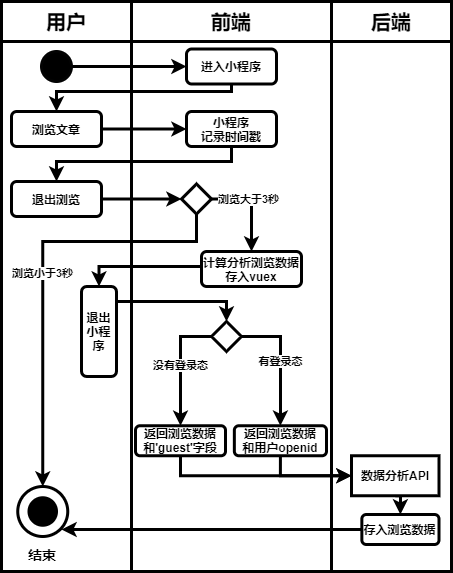

The diagram above was exported from draw.io. Its source (the exported page's mxGraphModel, read from the mxfile embedded in the PNG):
<mxGraphModel dx="1454" dy="596" grid="1" gridSize="10" guides="1" tooltips="1" connect="1" arrows="1" fold="1" page="1" pageScale="1" pageWidth="827" pageHeight="1169" math="0" shadow="0">
  <root>
    <mxCell id="0" />
    <mxCell id="1" parent="0" />
    <mxCell id="2" value="" style="rounded=0;whiteSpace=wrap;html=1;strokeWidth=3;fontStyle=1" vertex="1" parent="1">
      <mxGeometry x="370" y="80" width="120" height="530" as="geometry" />
    </mxCell>
    <mxCell id="3" value="" style="rounded=0;whiteSpace=wrap;html=1;strokeWidth=3;fontStyle=1" vertex="1" parent="1">
      <mxGeometry x="40" y="80" width="130" height="530" as="geometry" />
    </mxCell>
    <mxCell id="4" value="" style="rounded=0;whiteSpace=wrap;html=1;strokeWidth=3;fontStyle=1" vertex="1" parent="1">
      <mxGeometry x="170" y="80" width="200" height="530" as="geometry" />
    </mxCell>
    <mxCell id="5" value="用户" style="rounded=0;whiteSpace=wrap;html=1;strokeWidth=3;fontStyle=1;fontSize=20;" vertex="1" parent="1">
      <mxGeometry x="40" y="40" width="130" height="40" as="geometry" />
    </mxCell>
    <mxCell id="6" value="前端" style="rounded=0;whiteSpace=wrap;html=1;strokeWidth=3;fontStyle=1;fontSize=20;" vertex="1" parent="1">
      <mxGeometry x="170" y="40" width="200" height="40" as="geometry" />
    </mxCell>
    <mxCell id="7" value="后端" style="rounded=0;whiteSpace=wrap;html=1;strokeWidth=3;fontStyle=1;fontSize=20;" vertex="1" parent="1">
      <mxGeometry x="370" y="40" width="120" height="40" as="geometry" />
    </mxCell>
    <mxCell id="8" value="" style="edgeStyle=orthogonalEdgeStyle;rounded=0;orthogonalLoop=1;jettySize=auto;html=1;entryX=0;entryY=0.5;entryDx=0;entryDy=0;strokeWidth=3;fontStyle=1" edge="1" parent="1" source="9" target="11">
      <mxGeometry relative="1" as="geometry" />
    </mxCell>
    <mxCell id="9" value="" style="ellipse;whiteSpace=wrap;html=1;aspect=fixed;background=black;strokeColor=#030303;fillColor=#000000;strokeWidth=3;fontStyle=1" vertex="1" parent="1">
      <mxGeometry x="80" y="90" width="30" height="30" as="geometry" />
    </mxCell>
    <mxCell id="34" style="edgeStyle=orthogonalEdgeStyle;rounded=0;orthogonalLoop=1;jettySize=auto;html=1;exitX=0.5;exitY=1;exitDx=0;exitDy=0;entryX=0.5;entryY=0;entryDx=0;entryDy=0;strokeWidth=3;" edge="1" parent="1" source="11" target="32">
      <mxGeometry relative="1" as="geometry">
        <Array as="points">
          <mxPoint x="270" y="130" />
          <mxPoint x="95" y="130" />
        </Array>
      </mxGeometry>
    </mxCell>
    <mxCell id="11" value="进入小程序" style="rounded=1;whiteSpace=wrap;html=1;strokeWidth=3;fontStyle=1" vertex="1" parent="1">
      <mxGeometry x="225" y="87.5" width="90" height="35" as="geometry" />
    </mxCell>
    <mxCell id="12" value="" style="ellipse;whiteSpace=wrap;html=1;aspect=fixed;rounded=1;strokeColor=#000000;strokeWidth=3;fillColor=none;gradientColor=none;fontSize=14;fontStyle=1" vertex="1" parent="1">
      <mxGeometry x="56.25" y="525" width="50" height="50" as="geometry" />
    </mxCell>
    <mxCell id="13" value="" style="ellipse;whiteSpace=wrap;html=1;aspect=fixed;rounded=1;strokeWidth=3;fontSize=14;fillColor=#000000;fontStyle=1" vertex="1" parent="1">
      <mxGeometry x="67.5" y="536.25" width="27.5" height="27.5" as="geometry" />
    </mxCell>
    <mxCell id="14" value="结束" style="text;html=1;strokeColor=none;fillColor=none;align=center;verticalAlign=middle;whiteSpace=wrap;rounded=0;fontSize=14;strokeWidth=3;fontStyle=1" vertex="1" parent="1">
      <mxGeometry x="61.25" y="583" width="40" height="20" as="geometry" />
    </mxCell>
    <mxCell id="45" style="edgeStyle=orthogonalEdgeStyle;rounded=0;orthogonalLoop=1;jettySize=auto;html=1;exitX=0.25;exitY=0;exitDx=0;exitDy=0;entryX=0.5;entryY=0;entryDx=0;entryDy=0;strokeWidth=3;" edge="1" parent="1" source="18" target="23">
      <mxGeometry relative="1" as="geometry">
        <Array as="points">
          <mxPoint x="155" y="340" />
          <mxPoint x="265" y="340" />
        </Array>
      </mxGeometry>
    </mxCell>
    <mxCell id="18" value="退出小程序" style="rounded=1;whiteSpace=wrap;html=1;strokeWidth=3;fontStyle=1;direction=south;" vertex="1" parent="1">
      <mxGeometry x="120" y="325" width="35" height="90" as="geometry" />
    </mxCell>
    <mxCell id="21" value="有登录态" style="edgeStyle=orthogonalEdgeStyle;rounded=0;orthogonalLoop=1;jettySize=auto;html=1;exitX=1;exitY=0.5;exitDx=0;exitDy=0;entryX=0.5;entryY=0;entryDx=0;entryDy=0;strokeWidth=3;fontStyle=1" edge="1" parent="1" source="23" target="27">
      <mxGeometry relative="1" as="geometry" />
    </mxCell>
    <mxCell id="22" value="没有登录态" style="edgeStyle=orthogonalEdgeStyle;rounded=0;orthogonalLoop=1;jettySize=auto;html=1;exitX=0;exitY=0.5;exitDx=0;exitDy=0;entryX=0.5;entryY=0;entryDx=0;entryDy=0;strokeWidth=3;fontStyle=1" edge="1" parent="1" source="23" target="25">
      <mxGeometry relative="1" as="geometry" />
    </mxCell>
    <mxCell id="23" value="" style="rhombus;whiteSpace=wrap;html=1;strokeWidth=3;fontStyle=1" vertex="1" parent="1">
      <mxGeometry x="250" y="360" width="30" height="30" as="geometry" />
    </mxCell>
    <mxCell id="24" style="edgeStyle=orthogonalEdgeStyle;rounded=0;orthogonalLoop=1;jettySize=auto;html=1;exitX=0.5;exitY=1;exitDx=0;exitDy=0;entryX=0;entryY=0.5;entryDx=0;entryDy=0;strokeWidth=3;fontStyle=1" edge="1" parent="1" source="25" target="29">
      <mxGeometry relative="1" as="geometry" />
    </mxCell>
    <mxCell id="25" value="返回浏览数据和'guest'字段" style="rounded=1;whiteSpace=wrap;html=1;fontSize=12;strokeWidth=3;fontStyle=1" vertex="1" parent="1">
      <mxGeometry x="174" y="464.25" width="90" height="30" as="geometry" />
    </mxCell>
    <mxCell id="26" style="edgeStyle=orthogonalEdgeStyle;rounded=0;orthogonalLoop=1;jettySize=auto;html=1;exitX=0.5;exitY=1;exitDx=0;exitDy=0;entryX=0;entryY=0.5;entryDx=0;entryDy=0;strokeWidth=3;fontStyle=1" edge="1" parent="1" source="27" target="29">
      <mxGeometry relative="1" as="geometry" />
    </mxCell>
    <mxCell id="27" value="返回浏览数据&lt;br&gt;和用户openid" style="rounded=1;whiteSpace=wrap;html=1;fontSize=12;strokeWidth=3;fontStyle=1" vertex="1" parent="1">
      <mxGeometry x="272.85" y="464.25" width="92.15" height="30" as="geometry" />
    </mxCell>
    <mxCell id="28" style="edgeStyle=orthogonalEdgeStyle;rounded=0;orthogonalLoop=1;jettySize=auto;html=1;exitX=0.5;exitY=1;exitDx=0;exitDy=0;entryX=0.5;entryY=0;entryDx=0;entryDy=0;strokeWidth=3;fontStyle=1" edge="1" parent="1" source="29" target="30">
      <mxGeometry relative="1" as="geometry">
        <mxPoint x="468" y="560.75" as="targetPoint" />
      </mxGeometry>
    </mxCell>
    <mxCell id="29" value="数据分析API" style="rounded=0;whiteSpace=wrap;html=1;strokeWidth=3;fontStyle=1" vertex="1" parent="1">
      <mxGeometry x="390" y="494.25" width="87.5" height="40" as="geometry" />
    </mxCell>
    <mxCell id="30" value="存入浏览数据" style="rounded=1;whiteSpace=wrap;html=1;fontSize=12;strokeWidth=3;fontStyle=1" vertex="1" parent="1">
      <mxGeometry x="400.35" y="553" width="77.15" height="30" as="geometry" />
    </mxCell>
    <mxCell id="31" style="edgeStyle=orthogonalEdgeStyle;rounded=0;orthogonalLoop=1;jettySize=auto;html=1;exitX=0;exitY=0.5;exitDx=0;exitDy=0;entryX=1;entryY=0.5;entryDx=0;entryDy=0;strokeWidth=3;fontStyle=1" edge="1" parent="1" source="30">
      <mxGeometry relative="1" as="geometry">
        <mxPoint x="470" y="783" as="sourcePoint" />
        <mxPoint x="100" y="568" as="targetPoint" />
      </mxGeometry>
    </mxCell>
    <mxCell id="35" style="edgeStyle=orthogonalEdgeStyle;rounded=0;orthogonalLoop=1;jettySize=auto;html=1;exitX=1;exitY=0.5;exitDx=0;exitDy=0;entryX=0;entryY=0.5;entryDx=0;entryDy=0;strokeWidth=3;" edge="1" parent="1" source="32" target="33">
      <mxGeometry relative="1" as="geometry" />
    </mxCell>
    <mxCell id="32" value="浏览文章" style="rounded=1;whiteSpace=wrap;html=1;strokeWidth=3;fontStyle=1" vertex="1" parent="1">
      <mxGeometry x="50" y="150" width="90" height="35" as="geometry" />
    </mxCell>
    <mxCell id="37" style="edgeStyle=orthogonalEdgeStyle;rounded=0;orthogonalLoop=1;jettySize=auto;html=1;exitX=0.5;exitY=1;exitDx=0;exitDy=0;entryX=0.5;entryY=0;entryDx=0;entryDy=0;strokeWidth=3;" edge="1" parent="1" source="33" target="36">
      <mxGeometry relative="1" as="geometry">
        <Array as="points">
          <mxPoint x="270" y="200" />
          <mxPoint x="95" y="200" />
        </Array>
      </mxGeometry>
    </mxCell>
    <mxCell id="33" value="小程序&lt;br&gt;记录时间戳" style="rounded=1;whiteSpace=wrap;html=1;strokeWidth=3;fontStyle=1" vertex="1" parent="1">
      <mxGeometry x="225" y="150" width="90" height="35" as="geometry" />
    </mxCell>
    <mxCell id="39" style="edgeStyle=orthogonalEdgeStyle;rounded=0;orthogonalLoop=1;jettySize=auto;html=1;exitX=1;exitY=0.5;exitDx=0;exitDy=0;entryX=0;entryY=0.5;entryDx=0;entryDy=0;strokeWidth=3;" edge="1" parent="1" source="36" target="38">
      <mxGeometry relative="1" as="geometry" />
    </mxCell>
    <mxCell id="36" value="退出浏览" style="rounded=1;whiteSpace=wrap;html=1;strokeWidth=3;fontStyle=1" vertex="1" parent="1">
      <mxGeometry x="50" y="220" width="90" height="35" as="geometry" />
    </mxCell>
    <mxCell id="40" value="浏览小于3秒" style="edgeStyle=orthogonalEdgeStyle;rounded=0;orthogonalLoop=1;jettySize=auto;html=1;exitX=0.5;exitY=1;exitDx=0;exitDy=0;entryX=0.5;entryY=0;entryDx=0;entryDy=0;strokeWidth=3;fontStyle=1" edge="1" parent="1" source="38" target="12">
      <mxGeometry relative="1" as="geometry">
        <Array as="points">
          <mxPoint x="235" y="280" />
          <mxPoint x="81" y="280" />
        </Array>
      </mxGeometry>
    </mxCell>
    <mxCell id="43" value="浏览大于3秒" style="edgeStyle=orthogonalEdgeStyle;rounded=0;orthogonalLoop=1;jettySize=auto;html=1;exitX=1;exitY=0.5;exitDx=0;exitDy=0;entryX=0.5;entryY=0;entryDx=0;entryDy=0;strokeWidth=3;fontStyle=1" edge="1" parent="1" source="38" target="41">
      <mxGeometry x="-0.2" relative="1" as="geometry">
        <mxPoint as="offset" />
      </mxGeometry>
    </mxCell>
    <mxCell id="38" value="" style="rhombus;whiteSpace=wrap;html=1;strokeWidth=3;fontStyle=1" vertex="1" parent="1">
      <mxGeometry x="220" y="222.5" width="30" height="30" as="geometry" />
    </mxCell>
    <mxCell id="44" style="edgeStyle=orthogonalEdgeStyle;rounded=0;orthogonalLoop=1;jettySize=auto;html=1;exitX=0;exitY=0.5;exitDx=0;exitDy=0;entryX=0;entryY=0.5;entryDx=0;entryDy=0;strokeWidth=3;" edge="1" parent="1" source="41" target="18">
      <mxGeometry relative="1" as="geometry">
        <Array as="points">
          <mxPoint x="240" y="305" />
          <mxPoint x="138" y="305" />
        </Array>
      </mxGeometry>
    </mxCell>
    <mxCell id="41" value="计算分析浏览数据存入vuex" style="rounded=1;whiteSpace=wrap;html=1;strokeWidth=3;fontStyle=1" vertex="1" parent="1">
      <mxGeometry x="240" y="290" width="100" height="35" as="geometry" />
    </mxCell>
  </root>
</mxGraphModel>